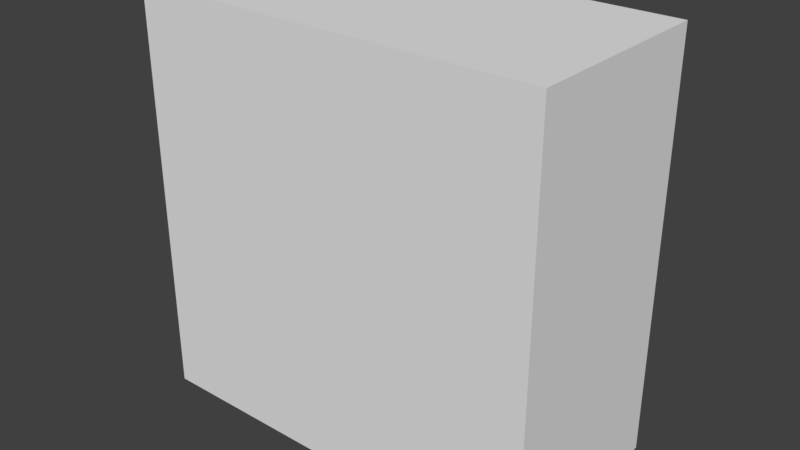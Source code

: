 # Source: build.blend  (saved by Blender 2.79.0; exported with 4.5.12 LTS)
import bpy
from mathutils import Matrix  # noqa: F401  (used for matrix-valued properties, if any)

bpy.ops.wm.read_factory_settings(use_empty=True)
scene = bpy.context.scene
scene.name = 'Scene'

# ---- collections
col_collection_1 = bpy.data.collections.new('Collection 1'); scene.collection.children.link(col_collection_1)

# ---- materials (node trees are filled in below, after node groups)
mat_material = bpy.data.materials.new('Material')
mat_material.alpha_threshold = 0.0
mat_material.use_transparent_shadow = False
mat_material.roughness = 0.5
mat_material.line_color = (0.0, 0.0, 0.0, 1.0)

# ---- material node trees

# ---- world
world_world = bpy.data.worlds.new('World'); scene.world = world_world
world_world.color = (0.05088, 0.05088, 0.05088)
world_world.use_sun_shadow = False
world_world.sun_shadow_jitter_overblur = 0.0
world_world.cycles.sampling_method = 'MANUAL'

# ---- meshes
me_cube = bpy.data.meshes.new('Cube')
me_cube.from_pydata([(10.0, 4.792, -10.0), (10.0, -4.792, -10.0), (-10.0, -4.792, -10.0), (-10.0, 4.792, -10.0), (10.0, 4.792, 10.0), (10.0, -4.792, 10.0), (-10.0, -4.792, 10.0), (-10.0, 4.792, 10.0)], [], [(0, 1, 2, 3), (4, 7, 6, 5), (0, 4, 5, 1), (1, 5, 6, 2), (2, 6, 7, 3), (4, 0, 3, 7)])
_uv = me_cube.uv_layers.new(name='UVMap')
_uv.uv.foreach_set('vector', [0.7553, 0.0, 1.0, 0.0, 1.0, 0.5, 0.7553, 0.5, 0.5106, 1.0, 0.5106, 0.5, 0.7553, 0.5, 0.7553, 1.0, 0.7553, 0.0, 0.7553, 0.5, 0.5106, 0.5, 0.5106, 7.153e-08, 0.5106, 0.5, 4.87e-08, 0.5, 0.0, 0.0, 0.5106, 2.384e-08, 1.0, 0.5, 1.0, 1.0, 0.7553, 1.0, 0.7553, 0.5, 0.0, 0.5, 0.5106, 0.5, 0.5106, 1.0, 2.435e-08, 1.0])
me_cube.materials.append(mat_material)
me_cube.use_remesh_preserve_volume = False
me_cube.use_remesh_preserve_attributes = False
me_cube.use_mirror_vertex_groups = False
me_cube.update()

# ---- objects
ob_cube = bpy.data.objects.new('Cube', me_cube)

# ---- transforms, parenting, visibility, modifiers, constraints
ob_cube.location = (0.0, 0.0, 0.0)
ob_cube.lock_rotations_4d = False
ob_cube.empty_display_type = 'ARROWS'
ob_cube.lineart.crease_threshold = 0.0

# ---- collection membership
col_collection_1.objects.link(ob_cube)

# ---- scene / render settings (as saved in the file)
scene.frame_start = 1; scene.frame_end = 250; scene.frame_set(1)
scene.render.engine = 'BLENDER_EEVEE_NEXT'
scene.render.resolution_percentage = 50
scene.render.dither_intensity = 0.0
scene.cycles.use_denoising = False
scene.cycles.samples = 128
scene.cycles.sampling_pattern = 'TABULATED_SOBOL'
scene.cycles.use_adaptive_sampling = False
scene.cycles.use_light_tree = False
scene.cycles.blur_glossy = 0.0
scene.cycles.sample_clamp_indirect = 0.0
scene.view_settings.view_transform = 'Standard'
bpy.context.view_layer.update()

# ---- added for rendering (the .blend has no active camera and no usable light): camera, sun
cam_auto = bpy.data.cameras.new('AutoCamera')
cam_auto.lens = 50.0
cam_auto.sensor_width = 36.0
cam_auto.clip_end = 1000.0
ob_auto_camera = bpy.data.objects.new('AutoCamera', cam_auto)
scene.collection.objects.link(ob_auto_camera)
ob_auto_camera.location = (27.6309, -33.1571, 22.1047)
ob_auto_camera.rotation_euler = (1.09748, -7.21219e-08, 0.694738)
scene.camera = ob_auto_camera
light_auto_sun = bpy.data.lights.new('AutoSun', 'SUN')
light_auto_sun.energy = 3.0
light_auto_sun.angle = 0.0523599
ob_auto_sun = bpy.data.objects.new('AutoSun', light_auto_sun)
scene.collection.objects.link(ob_auto_sun)
ob_auto_sun.rotation_euler = (0.872665, 0.174533, 0.523599)
bpy.context.view_layer.update()
